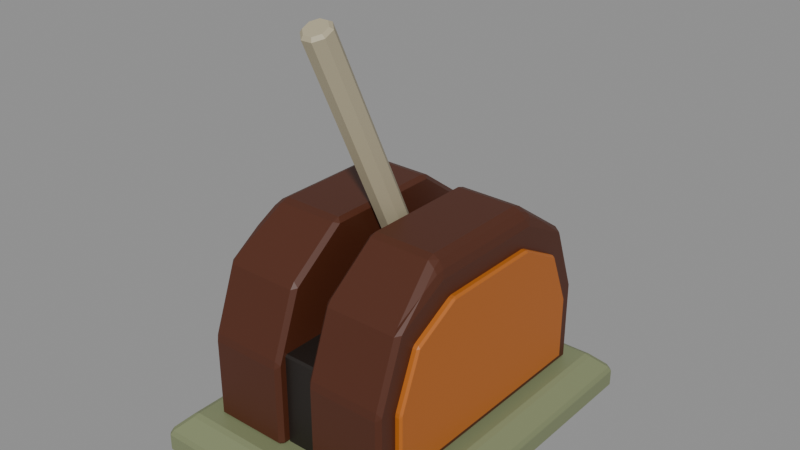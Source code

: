 # Source: Chunky.blend  (saved by Blender 5.2.45; exported with 4.5.12 LTS)
import bpy
from mathutils import Matrix  # noqa: F401  (used for matrix-valued properties, if any)

bpy.ops.wm.read_factory_settings(use_empty=True)
scene = bpy.context.scene
scene.name = 'Scene'

# ---- collections
col_oreleverchunky = bpy.data.collections.new('OreLeverChunky'); scene.collection.children.link(col_oreleverchunky)

# ---- materials (node trees are filled in below, after node groups)
mat_ch_base = bpy.data.materials.new('CH_Base')
mat_ch_base.diffuse_color = (0.2086, 0.2384, 0.1221, 1.0)
mat_ch_body = bpy.data.materials.new('CH_Body')
mat_ch_body.diffuse_color = (0.08022, 0.01938, 0.006995, 1.0)
mat_ch_panel = bpy.data.materials.new('CH_Panel')
mat_ch_panel.diffuse_color = (0.4564, 0.1274, 0.01298, 1.0)
mat_ch_slot = bpy.data.materials.new('CH_Slot')
mat_ch_slot.diffuse_color = (0.01444, 0.01033, 0.008023, 1.0)
mat_ch_arm = bpy.data.materials.new('CH_Arm')
mat_ch_arm.diffuse_color = (0.4452, 0.3916, 0.2623, 1.0)

# ---- material node trees
mat_ch_base.use_nodes = True; mat_ch_base.node_tree.nodes.clear()
_N = mat_ch_base.node_tree.nodes; _L = mat_ch_base.node_tree.links
n0 = _N.new('ShaderNodeBsdfPrincipled'); n0.name = 'Principled BSDF'; n0.location = (-200, 100)
n0.inputs[0].default_value = (0.2086, 0.2384, 0.1221, 1.0)
n0.inputs[10].default_value = 0.005
n1 = _N.new('ShaderNodeOutputMaterial'); n1.name = 'Material Output'; n1.location = (200, 100)
_L.new(n0.outputs[0], n1.inputs[0])
n1.is_active_output = True
mat_ch_body.use_nodes = True; mat_ch_body.node_tree.nodes.clear()
_N = mat_ch_body.node_tree.nodes; _L = mat_ch_body.node_tree.links
n0 = _N.new('ShaderNodeBsdfPrincipled'); n0.name = 'Principled BSDF'; n0.location = (-200, 100)
n0.inputs[0].default_value = (0.08022, 0.01938, 0.006995, 1.0)
n0.inputs[10].default_value = 0.005
n1 = _N.new('ShaderNodeOutputMaterial'); n1.name = 'Material Output'; n1.location = (200, 100)
_L.new(n0.outputs[0], n1.inputs[0])
n1.is_active_output = True
mat_ch_panel.use_nodes = True; mat_ch_panel.node_tree.nodes.clear()
_N = mat_ch_panel.node_tree.nodes; _L = mat_ch_panel.node_tree.links
n0 = _N.new('ShaderNodeBsdfPrincipled'); n0.name = 'Principled BSDF'; n0.location = (-200, 100)
n0.inputs[0].default_value = (0.4564, 0.1274, 0.01298, 1.0)
n0.inputs[10].default_value = 0.005
n1 = _N.new('ShaderNodeOutputMaterial'); n1.name = 'Material Output'; n1.location = (200, 100)
_L.new(n0.outputs[0], n1.inputs[0])
n1.is_active_output = True
mat_ch_slot.use_nodes = True; mat_ch_slot.node_tree.nodes.clear()
_N = mat_ch_slot.node_tree.nodes; _L = mat_ch_slot.node_tree.links
n0 = _N.new('ShaderNodeBsdfPrincipled'); n0.name = 'Principled BSDF'; n0.location = (-200, 100)
n0.inputs[0].default_value = (0.01444, 0.01033, 0.008023, 1.0)
n0.inputs[10].default_value = 0.005
n1 = _N.new('ShaderNodeOutputMaterial'); n1.name = 'Material Output'; n1.location = (200, 100)
_L.new(n0.outputs[0], n1.inputs[0])
n1.is_active_output = True
mat_ch_arm.use_nodes = True; mat_ch_arm.node_tree.nodes.clear()
_N = mat_ch_arm.node_tree.nodes; _L = mat_ch_arm.node_tree.links
n0 = _N.new('ShaderNodeBsdfPrincipled'); n0.name = 'Principled BSDF'; n0.location = (-200, 100)
n0.inputs[0].default_value = (0.4452, 0.3916, 0.2623, 1.0)
n0.inputs[10].default_value = 0.005
n1 = _N.new('ShaderNodeOutputMaterial'); n1.name = 'Material Output'; n1.location = (200, 100)
_L.new(n0.outputs[0], n1.inputs[0])
n1.is_active_output = True

# ---- meshes
me_base_002 = bpy.data.meshes.new('Base.002')
me_base_002.from_pydata([(1.27, 1.75, 0.03), (1.3, 1.72, 0.03), (1.27, 1.72, 0.0), (1.3, -1.72, 0.03), (1.27, -1.75, 0.03), (1.27, -1.72, 0.0), (-1.27, 1.75, 0.03), (-1.27, 1.72, 0.0), (-1.3, 1.72, 0.03), (-1.3, -1.72, 0.03), (-1.27, -1.72, 0.0), (-1.27, -1.75, 0.03), (1.27, 1.75, 0.19), (1.242, 1.729, 0.2412), (1.279, 1.692, 0.2412), (1.3, 1.72, 0.19), (1.3, -1.72, 0.19), (1.279, -1.692, 0.2412), (1.242, -1.729, 0.2412), (1.27, -1.75, 0.19), (-1.279, 1.692, 0.2412), (-1.242, 1.729, 0.2412), (-1.27, 1.75, 0.19), (-1.3, 1.72, 0.19), (-1.242, -1.729, 0.2412), (-1.279, -1.692, 0.2412), (-1.3, -1.72, 0.19), (-1.27, -1.75, 0.19), (1.104, 1.591, 0.3788), (1.09, 1.54, 0.4), (1.141, 1.554, 0.3788), (1.141, -1.554, 0.3788), (1.09, -1.54, 0.4), (1.104, -1.591, 0.3788), (-1.09, 1.54, 0.4), (-1.104, 1.591, 0.3788), (-1.141, 1.554, 0.3788), (-1.09, -1.54, 0.4), (-1.141, -1.554, 0.3788), (-1.104, -1.591, 0.3788)], [], [(16, 17, 18, 19), (6, 7, 8), (28, 29, 30), (9, 10, 11), (31, 32, 33), (20, 21, 22, 23), (12, 13, 14, 15), (34, 35, 36), (0, 1, 2), (3, 4, 5), (24, 25, 26, 27), (37, 38, 39), (3, 16, 19, 4), (18, 24, 27, 19), (26, 9, 11, 27), (10, 5, 4, 11), (25, 20, 23, 26), (22, 6, 8, 23), (7, 10, 9, 8), (6, 0, 2, 7), (1, 3, 5, 2), (0, 12, 15, 1), (14, 17, 16, 15), (17, 31, 33, 18), (32, 37, 39, 33), (38, 25, 24, 39), (37, 34, 36, 38), (35, 21, 20, 36), (21, 13, 12, 22), (13, 28, 30, 14), (29, 32, 31, 30), (28, 35, 34, 29), (0, 6, 22, 12), (5, 10, 7, 2), (16, 3, 1, 15), (27, 11, 4, 19), (8, 9, 26, 23), (13, 21, 35, 28), (31, 17, 14, 30), (39, 24, 18, 33), (20, 25, 38, 36), (34, 37, 32, 29)])
_uv = me_base_002.uv_layers.new(name='Float2')
_uv.uv.foreach_set('vector', [0.008571, 0.05429, 0.01656, 0.06892, 0.006061, 0.06892, 0.0, 0.05429, 1.0, 0.008571, 0.9914, 0.0, 0.9914, 0.008571, 0.687, 0.9546, 0.6829, 0.94, 0.6975, 0.9441, 0.008571, 0.008571, 0.008571, 0.0, 0.0, 0.008571, 0.6975, 0.05587, 0.6829, 0.06, 0.687, 0.04537, 0.9834, 0.06892, 0.9939, 0.06892, 1.0, 0.05429, 0.9914, 0.05429, 1.0, 0.05429, 0.9939, 0.06892, 0.9834, 0.06892, 0.9914, 0.05429, 0.06, 0.94, 0.05587, 0.9546, 0.04537, 0.9441, 1.0, 0.008571, 0.9914, 0.008571, 0.9914, 0.0, 0.008571, 0.008571, 0.0, 0.008571, 0.008571, 0.0, 0.006061, 0.06892, 0.01656, 0.06892, 0.008571, 0.05429, 0.0, 0.05429, 0.06, 0.06, 0.04537, 0.05587, 0.05587, 0.04537, 0.008571, 0.008571, 0.008571, 0.05429, 0.0, 0.05429, 0.0, 0.008571, 0.7263, 0.06892, 0.01656, 0.06892, 0.008571, 0.05429, 0.7343, 0.05429, 0.008571, 0.05429, 0.008571, 0.008571, 0.0, 0.008571, 0.0, 0.05429, 0.008571, 0.0, 0.7343, 0.0, 0.7343, 0.008571, 0.008571, 0.008571, 0.01656, 0.06892, 0.9834, 0.06892, 0.9914, 0.05429, 0.008571, 0.05429, 1.0, 0.05429, 1.0, 0.008571, 0.9914, 0.008571, 0.9914, 0.05429, 0.9914, 0.0, 0.008571, 0.0, 0.008571, 0.008571, 0.9914, 0.008571, 0.008571, 0.008571, 0.7343, 0.008571, 0.7343, 0.0, 0.008571, 0.0, 0.9914, 0.008571, 0.008571, 0.008571, 0.008571, 0.0, 0.9914, 0.0, 1.0, 0.008571, 1.0, 0.05429, 0.9914, 0.05429, 0.9914, 0.008571, 0.9834, 0.06892, 0.01656, 0.06892, 0.008571, 0.05429, 0.9914, 0.05429, 0.7368, 0.01656, 0.6975, 0.05587, 0.687, 0.04537, 0.7263, 0.006061, 0.6829, 0.06, 0.06, 0.06, 0.05587, 0.04537, 0.687, 0.04537, 0.04537, 0.05587, 0.006061, 0.01656, 0.01656, 0.006061, 0.05587, 0.04537, 0.06, 0.06, 0.06, 0.94, 0.04537, 0.9441, 0.04537, 0.05587, 0.05587, 0.9546, 0.01656, 0.9939, 0.006061, 0.9834, 0.04537, 0.9441, 0.01656, 0.06892, 0.7263, 0.06892, 0.7343, 0.05429, 0.008571, 0.05429, 0.7263, 0.9939, 0.687, 0.9546, 0.6975, 0.9441, 0.7368, 0.9834, 0.6829, 0.94, 0.6829, 0.06, 0.6975, 0.05587, 0.6975, 0.9441, 0.687, 0.9546, 0.05587, 0.9546, 0.06, 0.94, 0.6829, 0.94, 0.7343, 0.008571, 0.008571, 0.008571, 0.008571, 0.05429, 0.7343, 0.05429, 0.7343, 0.008571, 0.008571, 0.008571, 0.008571, 0.9914, 0.7343, 0.9914, 0.008571, 0.05429, 0.008571, 0.008571, 0.9914, 0.008571, 0.9914, 0.05429, 0.008571, 0.05429, 0.008571, 0.008571, 0.7343, 0.008571, 0.7343, 0.05429, 0.9914, 0.008571, 0.008571, 0.008571, 0.008571, 0.05429, 0.9914, 0.05429, 0.7263, 0.06892, 0.01656, 0.06892, 0.05587, 0.1082, 0.687, 0.1082, 0.05587, 0.1082, 0.01656, 0.06892, 0.9834, 0.06892, 0.9441, 0.1082, 0.05587, 0.1082, 0.01656, 0.06892, 0.7263, 0.06892, 0.687, 0.1082, 0.9834, 0.06892, 0.01656, 0.06892, 0.05587, 0.1082, 0.9441, 0.1082, 0.06, 0.94, 0.06, 0.06, 0.6829, 0.06, 0.6829, 0.94])
me_base_002.materials.append(mat_ch_base)
me_base_002.update()
me_body_002 = bpy.data.meshes.new('Body.002')
me_body_002.from_pydata([(0.17, 0.62, 2.17), (0.17, -0.62, 2.17), (0.21, 1.4, 0.42), (0.21, 1.36, 0.38), (0.17, 1.36, 0.42), (0.21, 1.386, 1.257), (0.21, 1.4, 1.18), (0.17, 1.36, 1.213), (0.21, 1.164, 1.853), (0.17, 1.117, 1.865), (0.21, 1.118, 1.914), (0.17, 0.5867, 2.26), (0.21, 0.56, 2.3), (0.21, 0.6321, 2.276), (0.91, 1.36, 0.38), (0.91, 1.4, 0.42), (0.95, 1.36, 0.42), (0.91, 1.4, 1.18), (0.91, 1.386, 1.257), (0.95, 1.36, 1.213), (0.95, 1.118, 1.862), (0.91, 1.164, 1.853), (0.9037, 1.118, 1.914), (0.9225, 0.8301, 2.092), (0.95, 0.6101, 2.13), (0.9225, 0.6547, 2.185), (0.9256, 0.5748, 2.202), (0.8744, 0.5646, 2.268), (0.8894, 0.6481, 2.228), (0.8154, 0.6321, 2.276), (0.81, 0.56, 2.3), (0.21, -1.36, 0.38), (0.21, -1.4, 0.42), (0.17, -1.36, 0.42), (0.21, -1.4, 1.18), (0.21, -1.386, 1.257), (0.17, -1.36, 1.213), (0.21, -1.164, 1.853), (0.21, -1.118, 1.914), (0.17, -1.117, 1.865), (0.17, -0.5867, 2.26), (0.21, -0.6321, 2.276), (0.21, -0.56, 2.3), (0.91, -1.4, 0.42), (0.91, -1.36, 0.38), (0.95, -1.36, 0.42), (0.91, -1.386, 1.257), (0.91, -1.4, 1.18), (0.95, -1.36, 1.213), (0.91, -1.164, 1.853), (0.95, -1.118, 1.862), (0.9225, -0.8301, 2.092), (0.9037, -1.118, 1.914), (0.9225, -0.6547, 2.185), (0.95, -0.6101, 2.13), (0.9256, -0.5748, 2.202), (0.8154, -0.6321, 2.276), (0.8894, -0.6481, 2.228), (0.8744, -0.5646, 2.268), (0.81, -0.56, 2.3), (-0.17, 0.62, 2.17), (-0.17, -0.62, 2.17), (-0.21, 1.36, 0.38), (-0.21, 1.4, 0.42), (-0.17, 1.36, 0.42), (-0.21, 1.4, 1.18), (-0.21, 1.386, 1.257), (-0.17, 1.36, 1.213), (-0.21, 1.164, 1.853), (-0.21, 1.118, 1.914), (-0.17, 1.117, 1.865), (-0.21, 0.56, 2.3), (-0.17, 0.5867, 2.26), (-0.21, 0.6321, 2.276), (-0.91, 1.36, 0.38), (-0.95, 1.36, 0.42), (-0.91, 1.4, 0.42), (-0.91, 1.4, 1.18), (-0.95, 1.36, 1.213), (-0.91, 1.386, 1.257), (-0.91, 1.164, 1.853), (-0.95, 1.118, 1.862), (-0.9225, 0.8301, 2.092), (-0.9037, 1.118, 1.914), (-0.95, 0.6101, 2.13), (-0.9256, 0.5748, 2.202), (-0.9225, 0.6547, 2.185), (-0.8894, 0.6481, 2.228), (-0.8744, 0.5646, 2.268), (-0.81, 0.56, 2.3), (-0.8154, 0.6321, 2.276), (-0.21, -1.4, 0.42), (-0.21, -1.36, 0.38), (-0.17, -1.36, 0.42), (-0.21, -1.386, 1.257), (-0.21, -1.4, 1.18), (-0.17, -1.36, 1.213), (-0.21, -1.118, 1.914), (-0.21, -1.164, 1.853), (-0.17, -1.117, 1.865), (-0.21, -0.6321, 2.276), (-0.17, -0.5867, 2.26), (-0.21, -0.56, 2.3), (-0.91, -1.36, 0.38), (-0.91, -1.4, 0.42), (-0.95, -1.36, 0.42), (-0.91, -1.4, 1.18), (-0.91, -1.386, 1.257), (-0.95, -1.36, 1.213), (-0.9225, -0.8301, 2.092), (-0.95, -1.118, 1.862), (-0.91, -1.164, 1.853), (-0.9037, -1.118, 1.914), (-0.95, -0.6101, 2.13), (-0.9225, -0.6547, 2.185), (-0.9256, -0.5748, 2.202), (-0.8744, -0.5646, 2.268), (-0.8894, -0.6481, 2.228), (-0.8154, -0.6321, 2.276), (-0.81, -0.56, 2.3)], [], [(49, 50, 51, 52), (8, 9, 10), (14, 15, 16), (31, 32, 33), (37, 38, 39), (53, 54, 55), (11, 12, 13), (17, 18, 19), (56, 57, 58, 59), (43, 44, 45), (27, 28, 29, 30), (20, 21, 22, 23), (11, 40, 42, 12), (41, 56, 59, 42), (24, 25, 26), (40, 41, 42), (34, 35, 36), (46, 47, 48), (2, 3, 4), (5, 6, 7), (58, 27, 30, 59), (29, 13, 12, 30), (57, 53, 55, 58), (54, 24, 26, 55), (25, 28, 27, 26), (24, 20, 23, 25), (22, 29, 28, 23), (21, 8, 10, 22), (9, 11, 13, 10), (8, 5, 7, 9), (6, 2, 4, 7), (3, 31, 33, 4), (32, 34, 36, 33), (35, 37, 39, 36), (38, 41, 40, 39), (37, 49, 52, 38), (51, 57, 56, 52), (50, 54, 53, 51), (49, 46, 48, 50), (47, 43, 45, 48), (44, 14, 16, 45), (15, 17, 19, 16), (18, 21, 20, 19), (17, 6, 5, 18), (34, 47, 46, 35), (14, 3, 2, 15), (31, 44, 43, 32), (11, 9, 7), (3, 14, 44, 31), (6, 17, 15, 2), (8, 21, 18, 5), (13, 29, 22, 10), (59, 30, 12, 42), (48, 45, 16), (25, 23, 28), (26, 27, 58, 55), (43, 47, 34, 32), (46, 49, 37, 35), (52, 56, 41, 38), (51, 53, 57), (77, 78, 79), (80, 81, 82, 83), (113, 114, 115), (84, 85, 86), (106, 107, 108), (91, 92, 93), (68, 80, 83, 69), (62, 63, 64), (65, 66, 67), (71, 72, 73), (94, 95, 96), (109, 110, 111, 112), (116, 117, 118, 119), (74, 75, 76), (100, 101, 102), (97, 98, 99), (103, 104, 105), (82, 87, 90, 83), (68, 69, 70), (87, 88, 89, 90), (89, 71, 73, 90), (72, 70, 69, 73), (88, 116, 119, 89), (118, 100, 102, 119), (101, 72, 71, 102), (100, 97, 99, 101), (98, 94, 96, 99), (95, 91, 93, 96), (92, 62, 64, 93), (63, 65, 67, 64), (66, 68, 70, 67), (65, 77, 79, 66), (78, 81, 80, 79), (81, 84, 86, 82), (85, 88, 87, 86), (84, 113, 115, 85), (114, 117, 116, 115), (117, 109, 112, 118), (111, 98, 97, 112), (62, 74, 76, 63), (75, 78, 77, 76), (74, 103, 105, 75), (104, 106, 108, 105), (107, 111, 110, 108), (109, 114, 113, 110), (106, 95, 94, 107), (91, 104, 103, 92), (74, 62, 92, 103), (67, 72, 96), (77, 65, 63, 76), (80, 68, 66, 79), (90, 73, 69, 83), (102, 71, 89, 119), (108, 113, 78), (82, 86, 87), (116, 88, 85, 115), (91, 95, 106, 104), (94, 98, 111, 107), (97, 100, 118, 112), (114, 109, 117), (7, 4, 33), (33, 36, 7), (36, 39, 40), (7, 36, 11), (40, 11, 36), (16, 19, 48), (19, 20, 24), (24, 54, 19), (19, 54, 48), (54, 50, 48), (67, 70, 72), (72, 101, 96), (101, 99, 96), (96, 93, 67), (93, 64, 67), (108, 110, 113), (113, 84, 78), (84, 81, 78), (78, 75, 108), (75, 105, 108)])
_uv = me_body_002.uv_layers.new(name='Float2')
_uv.uv.foreach_set('vector', [0.08429, 0.5259, 0.1008, 0.5292, 0.2035, 0.6114, 0.1007, 0.5478, 0.4143, 0.5259, 0.4, 0.5303, 0.4143, 0.5478, 0.6643, 0.0, 0.6643, 0.01429, 0.6786, 0.01429, 0.4143, 0.0, 0.4143, 0.01429, 0.4, 0.01429, 0.4143, 0.5259, 0.4143, 0.5478, 0.4, 0.5303, 0.2662, 0.6445, 0.2821, 0.625, 0.2947, 0.6506, 0.4, 0.7095, 0.4143, 0.7, 0.4143, 0.7257, 0.6643, 0.2857, 0.6643, 0.3134, 0.6786, 0.2974, 0.6305, 0.2743, 0.6569, 0.2686, 0.6516, 0.2984, 0.6286, 0.3, 0.6643, 0.01429, 0.6643, 0.0, 0.6786, 0.01429, 0.6516, 0.7016, 0.6569, 0.7314, 0.6305, 0.7257, 0.6286, 0.7, 0.8992, 0.5292, 0.9157, 0.5259, 0.8993, 0.5478, 0.7965, 0.6114, 0.4, 0.7095, 0.4, 0.2905, 0.4143, 0.3, 0.4143, 0.7, 0.4143, 0.2743, 0.6305, 0.2743, 0.6286, 0.3, 0.4143, 0.3, 0.7179, 0.625, 0.7338, 0.6445, 0.7053, 0.6506, 0.4, 0.2905, 0.4143, 0.2743, 0.4143, 0.3, 0.4143, 0.2857, 0.4143, 0.3134, 0.4, 0.2974, 0.6643, 0.3134, 0.6643, 0.2857, 0.6786, 0.2974, 0.4143, 0.01429, 0.4143, 0.0, 0.4, 0.01429, 0.4143, 0.3134, 0.4143, 0.2857, 0.4, 0.2974, 0.6516, 0.2984, 0.6516, 0.7016, 0.6286, 0.7, 0.6286, 0.3, 0.6305, 0.7257, 0.4143, 0.7257, 0.4143, 0.7, 0.6286, 0.7, 0.2686, 0.6598, 0.2662, 0.6445, 0.2947, 0.6506, 0.2984, 0.6744, 0.2821, 0.625, 0.7179, 0.625, 0.7053, 0.6506, 0.2947, 0.6506, 0.7338, 0.6445, 0.7314, 0.6598, 0.7016, 0.6744, 0.7053, 0.6506, 0.7179, 0.625, 0.8992, 0.5292, 0.7965, 0.6114, 0.7338, 0.6445, 0.6621, 0.8993, 0.6305, 0.7257, 0.6569, 0.7314, 0.6687, 0.7965, 0.6643, 0.5259, 0.4143, 0.5259, 0.4143, 0.5478, 0.6621, 0.5478, 0.8988, 0.5303, 0.7095, 0.6714, 0.7257, 0.6772, 0.8993, 0.5478, 0.9157, 0.5259, 0.995, 0.3134, 0.9857, 0.2974, 0.8988, 0.5303, 0.4143, 0.2857, 0.4143, 0.01429, 0.4, 0.01429, 0.4, 0.2974, 0.4143, 0.9857, 0.4143, 0.01429, 0.4, 0.01429, 0.4, 0.9857, 0.4143, 0.01429, 0.4143, 0.2857, 0.4, 0.2974, 0.4, 0.01429, 0.004994, 0.3134, 0.08429, 0.5259, 0.1012, 0.5303, 0.01429, 0.2974, 0.1007, 0.5478, 0.2743, 0.6772, 0.2905, 0.6714, 0.1012, 0.5303, 0.4143, 0.5259, 0.6643, 0.5259, 0.6621, 0.5478, 0.4143, 0.5478, 0.6687, 0.2035, 0.6569, 0.2686, 0.6305, 0.2743, 0.6621, 0.1007, 0.1008, 0.5292, 0.2821, 0.625, 0.2662, 0.6445, 0.2035, 0.6114, 0.08429, 0.5259, 0.004994, 0.3134, 0.01429, 0.2974, 0.1008, 0.5292, 0.6643, 0.2857, 0.6643, 0.01429, 0.6786, 0.01429, 0.6786, 0.2974, 0.6643, 0.01429, 0.6643, 0.9857, 0.6786, 0.9857, 0.6786, 0.01429, 0.6643, 0.01429, 0.6643, 0.2857, 0.6786, 0.2974, 0.6786, 0.01429, 0.995, 0.3134, 0.9157, 0.5259, 0.8992, 0.5292, 0.9857, 0.2974, 0.6643, 0.2857, 0.4143, 0.2857, 0.4143, 0.3134, 0.6643, 0.3134, 0.4143, 0.2857, 0.6643, 0.2857, 0.6643, 0.3134, 0.4143, 0.3134, 0.6643, 0.0, 0.4143, 0.0, 0.4143, 0.01429, 0.6643, 0.01429, 0.4143, 0.0, 0.6643, 0.0, 0.6643, 0.01429, 0.4143, 0.01429, 0.7095, 0.6714, 0.8988, 0.5303, 0.9857, 0.2974, 0.4143, 0.9857, 0.6643, 0.9857, 0.6643, 0.01429, 0.4143, 0.01429, 0.4143, 0.2857, 0.6643, 0.2857, 0.6643, 0.01429, 0.4143, 0.01429, 0.4143, 0.5259, 0.6643, 0.5259, 0.6643, 0.3134, 0.4143, 0.3134, 0.4143, 0.7257, 0.6305, 0.7257, 0.6621, 0.8993, 0.4143, 0.8993, 0.6286, 0.3, 0.6286, 0.7, 0.4143, 0.7, 0.4143, 0.3, 0.01429, 0.2974, 0.01429, 0.01429, 0.9857, 0.01429, 0.7338, 0.6445, 0.7965, 0.6114, 0.7314, 0.6598, 0.7053, 0.6506, 0.7016, 0.6744, 0.2984, 0.6744, 0.2947, 0.6506, 0.6643, 0.01429, 0.6643, 0.2857, 0.4143, 0.2857, 0.4143, 0.01429, 0.6643, 0.3134, 0.6643, 0.5259, 0.4143, 0.5259, 0.4143, 0.3134, 0.6621, 0.1007, 0.6305, 0.2743, 0.4143, 0.2743, 0.4143, 0.1007, 0.2035, 0.6114, 0.2662, 0.6445, 0.2686, 0.6598, 0.01429, 0.2857, 0.0, 0.2974, 0.01429, 0.3134, 0.9157, 0.5259, 0.8992, 0.5292, 0.7965, 0.6114, 0.8993, 0.5478, 0.2821, 0.625, 0.2662, 0.6445, 0.2947, 0.6506, 0.7179, 0.625, 0.7053, 0.6506, 0.7338, 0.6445, 0.01429, 0.2857, 0.01429, 0.3134, 0.0, 0.2974, 0.2643, 0.01429, 0.2643, 0.0, 0.2786, 0.01429, 0.2643, 0.5259, 0.01429, 0.5259, 0.01652, 0.5478, 0.2643, 0.5478, 0.2643, 0.0, 0.2643, 0.01429, 0.2786, 0.01429, 0.2643, 0.2857, 0.2643, 0.3134, 0.2786, 0.2974, 0.2643, 0.7, 0.2786, 0.7095, 0.2643, 0.7257, 0.2643, 0.3134, 0.2643, 0.2857, 0.2786, 0.2974, 0.2035, 0.6114, 0.1008, 0.5292, 0.08429, 0.5259, 0.1007, 0.5478, 0.027, 0.2984, 0.02165, 0.2686, 0.04807, 0.2743, 0.05, 0.3, 0.01429, 0.0, 0.0, 0.01429, 0.01429, 0.01429, 0.2643, 0.2743, 0.2786, 0.2905, 0.2643, 0.3, 0.2643, 0.5478, 0.2643, 0.5259, 0.2786, 0.5303, 0.01429, 0.0, 0.01429, 0.01429, 0.0, 0.01429, 0.009823, 0.7965, 0.02165, 0.7314, 0.04807, 0.7257, 0.01652, 0.8993, 0.2643, 0.5259, 0.2643, 0.5478, 0.2786, 0.5303, 0.02165, 0.7314, 0.027, 0.7016, 0.05, 0.7, 0.04807, 0.7257, 0.05, 0.7, 0.2643, 0.7, 0.2643, 0.7257, 0.04807, 0.7257, 0.7095, 0.6714, 0.8988, 0.5303, 0.8993, 0.5478, 0.7257, 0.6772, 0.027, 0.7016, 0.027, 0.2984, 0.05, 0.3, 0.05, 0.7, 0.04807, 0.2743, 0.2643, 0.2743, 0.2643, 0.3, 0.05, 0.3, 0.2786, 0.2905, 0.2786, 0.7095, 0.2643, 0.7, 0.2643, 0.3, 0.2743, 0.6772, 0.1007, 0.5478, 0.1012, 0.5303, 0.2905, 0.6714, 0.08429, 0.5259, 0.004994, 0.3134, 0.01429, 0.2974, 0.1012, 0.5303, 0.2643, 0.2857, 0.2643, 0.01429, 0.2786, 0.01429, 0.2786, 0.2974, 0.2643, 0.01429, 0.2643, 0.9857, 0.2786, 0.9857, 0.2786, 0.01429, 0.2643, 0.01429, 0.2643, 0.2857, 0.2786, 0.2974, 0.2786, 0.01429, 0.995, 0.3134, 0.9157, 0.5259, 0.8988, 0.5303, 0.9857, 0.2974, 0.2643, 0.2857, 0.01429, 0.2857, 0.01429, 0.3134, 0.2643, 0.3134, 0.9857, 0.2974, 0.8992, 0.5292, 0.9157, 0.5259, 0.995, 0.3134, 0.8992, 0.5292, 0.7179, 0.625, 0.7338, 0.6445, 0.7965, 0.6114, 0.7053, 0.6506, 0.7016, 0.6744, 0.7314, 0.6598, 0.7338, 0.6445, 0.7179, 0.625, 0.2821, 0.625, 0.2947, 0.6506, 0.7053, 0.6506, 0.2662, 0.6445, 0.2686, 0.6598, 0.2984, 0.6744, 0.2947, 0.6506, 0.02165, 0.2686, 0.009823, 0.2035, 0.01652, 0.1007, 0.04807, 0.2743, 0.01429, 0.5259, 0.2643, 0.5259, 0.2643, 0.5478, 0.01652, 0.5478, 0.2643, 0.0, 0.01429, 0.0, 0.01429, 0.01429, 0.2643, 0.01429, 0.0, 0.01429, 0.0, 0.2974, 0.01429, 0.2857, 0.01429, 0.01429, 0.01429, 0.9857, 0.01429, 0.01429, 0.0, 0.01429, 0.0, 0.9857, 0.01429, 0.01429, 0.01429, 0.2857, 0.0, 0.2974, 0.0, 0.01429, 0.004994, 0.3134, 0.08429, 0.5259, 0.1008, 0.5292, 0.01429, 0.2974, 0.2035, 0.6114, 0.2662, 0.6445, 0.2821, 0.625, 0.1008, 0.5292, 0.01429, 0.2857, 0.2643, 0.2857, 0.2643, 0.3134, 0.01429, 0.3134, 0.2643, 0.01429, 0.01429, 0.01429, 0.01429, 0.0, 0.2643, 0.0, 0.01429, 0.9857, 0.2643, 0.9857, 0.2643, 0.01429, 0.01429, 0.01429, 0.9857, 0.2974, 0.7095, 0.6714, 0.01429, 0.2974, 0.01429, 0.2857, 0.2643, 0.2857, 0.2643, 0.01429, 0.01429, 0.01429, 0.01429, 0.5259, 0.2643, 0.5259, 0.2643, 0.3134, 0.01429, 0.3134, 0.04807, 0.7257, 0.2643, 0.7257, 0.2643, 0.8993, 0.01652, 0.8993, 0.2643, 0.3, 0.2643, 0.7, 0.05, 0.7, 0.05, 0.3, 0.01429, 0.2974, 0.2821, 0.625, 0.9857, 0.2974, 0.7965, 0.6114, 0.7338, 0.6445, 0.7314, 0.6598, 0.2984, 0.6744, 0.7016, 0.6744, 0.7053, 0.6506, 0.2947, 0.6506, 0.2643, 0.01429, 0.2643, 0.2857, 0.01429, 0.2857, 0.01429, 0.01429, 0.2643, 0.3134, 0.2643, 0.5259, 0.01429, 0.5259, 0.01429, 0.3134, 0.2643, 0.1007, 0.2643, 0.2743, 0.04807, 0.2743, 0.01652, 0.1007, 0.2662, 0.6445, 0.2035, 0.6114, 0.2686, 0.6598, 0.9857, 0.2974, 0.9857, 0.01429, 0.01429, 0.01429, 0.01429, 0.01429, 0.01429, 0.2974, 0.9857, 0.2974, 0.01429, 0.2974, 0.1012, 0.5303, 0.2905, 0.6714, 0.9857, 0.2974, 0.01429, 0.2974, 0.7095, 0.6714, 0.2905, 0.6714, 0.7095, 0.6714, 0.01429, 0.2974, 0.9857, 0.01429, 0.9857, 0.2974, 0.01429, 0.2974, 0.9857, 0.2974, 0.8992, 0.5292, 0.7179, 0.625, 0.7179, 0.625, 0.2821, 0.625, 0.9857, 0.2974, 0.9857, 0.2974, 0.2821, 0.625, 0.01429, 0.2974, 0.2821, 0.625, 0.1008, 0.5292, 0.01429, 0.2974, 0.9857, 0.2974, 0.8988, 0.5303, 0.7095, 0.6714, 0.7095, 0.6714, 0.2905, 0.6714, 0.01429, 0.2974, 0.2905, 0.6714, 0.1012, 0.5303, 0.01429, 0.2974, 0.01429, 0.2974, 0.01429, 0.01429, 0.9857, 0.2974, 0.01429, 0.01429, 0.9857, 0.01429, 0.9857, 0.2974, 0.01429, 0.2974, 0.1008, 0.5292, 0.2821, 0.625, 0.2821, 0.625, 0.7179, 0.625, 0.9857, 0.2974, 0.7179, 0.625, 0.8992, 0.5292, 0.9857, 0.2974, 0.9857, 0.2974, 0.9857, 0.01429, 0.01429, 0.2974, 0.9857, 0.01429, 0.01429, 0.01429, 0.01429, 0.2974])
me_body_002.materials.append(mat_ch_body)
me_body_002.update()
me_panel_002 = bpy.data.meshes.new('Panel.002')
me_panel_002.from_pydata([(0.95, 1.2, 0.53), (0.95, 1.18, 0.51), (0.93, 1.18, 0.53), (0.95, 1.2, 1.14), (0.93, 1.18, 1.156), (0.95, 1.192, 1.179), (0.95, 0.9875, 1.681), (0.93, 0.9642, 1.686), (0.95, 0.9624, 1.71), (0.93, 0.5149, 1.93), (0.95, 0.5, 1.95), (0.95, 0.5376, 1.94), (0.99, 1.18, 0.51), (0.99, 1.2, 0.53), (1.01, 1.18, 0.53), (0.99, 1.2, 1.14), (0.99, 1.192, 1.179), (1.01, 1.18, 1.156), (0.99, 0.9875, 1.681), (0.99, 0.9624, 1.71), (1.01, 0.9642, 1.686), (0.99, 0.5, 1.95), (1.01, 0.5149, 1.93), (0.99, 0.5376, 1.94), (0.95, -1.18, 0.51), (0.95, -1.2, 0.53), (0.93, -1.18, 0.53), (0.95, -1.2, 1.14), (0.95, -1.192, 1.179), (0.93, -1.18, 1.156), (0.95, -0.9875, 1.681), (0.95, -0.9624, 1.71), (0.93, -0.9642, 1.686), (0.93, -0.5149, 1.93), (0.95, -0.5376, 1.94), (0.95, -0.5, 1.95), (0.99, -1.2, 0.53), (0.99, -1.18, 0.51), (1.01, -1.18, 0.53), (0.99, -1.192, 1.179), (0.99, -1.2, 1.14), (1.01, -1.18, 1.156), (0.99, -0.9624, 1.71), (0.99, -0.9875, 1.681), (1.01, -0.9642, 1.686), (0.99, -0.5376, 1.94), (1.01, -0.5149, 1.93), (0.99, -0.5, 1.95), (-0.95, 1.18, 0.51), (-0.95, 1.2, 0.53), (-0.93, 1.18, 0.53), (-0.95, 1.2, 1.14), (-0.95, 1.192, 1.179), (-0.93, 1.18, 1.156), (-0.95, 0.9875, 1.681), (-0.95, 0.9624, 1.71), (-0.93, 0.9642, 1.686), (-0.95, 0.5, 1.95), (-0.93, 0.5149, 1.93), (-0.95, 0.5376, 1.94), (-0.99, 1.2, 0.53), (-0.99, 1.18, 0.51), (-1.01, 1.18, 0.53), (-0.99, 1.2, 1.14), (-1.01, 1.18, 1.156), (-0.99, 1.192, 1.179), (-0.99, 0.9875, 1.681), (-1.01, 0.9642, 1.686), (-0.99, 0.9624, 1.71), (-1.01, 0.5149, 1.93), (-0.99, 0.5, 1.95), (-0.99, 0.5376, 1.94), (-0.95, -1.2, 0.53), (-0.95, -1.18, 0.51), (-0.93, -1.18, 0.53), (-0.95, -1.192, 1.179), (-0.95, -1.2, 1.14), (-0.93, -1.18, 1.156), (-0.95, -0.9624, 1.71), (-0.95, -0.9875, 1.681), (-0.93, -0.9642, 1.686), (-0.95, -0.5376, 1.94), (-0.93, -0.5149, 1.93), (-0.95, -0.5, 1.95), (-0.99, -1.18, 0.51), (-0.99, -1.2, 0.53), (-1.01, -1.18, 0.53), (-0.99, -1.2, 1.14), (-0.99, -1.192, 1.179), (-1.01, -1.18, 1.156), (-0.99, -0.9875, 1.681), (-0.99, -0.9624, 1.71), (-1.01, -0.9642, 1.686), (-1.01, -0.5149, 1.93), (-0.99, -0.5376, 1.94), (-0.99, -0.5, 1.95)], [], [(36, 37, 38), (42, 43, 44), (9, 10, 11), (15, 16, 17), (6, 7, 8), (45, 46, 47), (3, 4, 5), (18, 19, 20), (12, 13, 14), (24, 25, 26), (0, 1, 2), (39, 40, 41), (27, 28, 29), (18, 6, 8, 19), (21, 22, 23), (30, 31, 32), (33, 34, 35), (7, 9, 11, 8), (10, 21, 23, 11), (22, 20, 19, 23), (9, 33, 35, 10), (34, 45, 47, 35), (46, 22, 21, 47), (45, 42, 44, 46), (43, 39, 41, 44), (40, 36, 38, 41), (37, 12, 14, 38), (13, 15, 17, 14), (16, 18, 20, 17), (15, 3, 5, 16), (4, 7, 6, 5), (3, 0, 2, 4), (1, 24, 26, 2), (25, 27, 29, 26), (28, 30, 32, 29), (31, 34, 33, 32), (30, 43, 42, 31), (12, 1, 0, 13), (27, 40, 39, 28), (36, 25, 24, 37), (9, 7, 4), (1, 12, 37, 24), (3, 15, 13, 0), (6, 18, 16, 5), (11, 23, 19, 8), (47, 21, 10, 35), (38, 46, 41), (36, 40, 27, 25), (39, 43, 30, 28), (42, 45, 34, 31), (84, 85, 86), (90, 91, 92), (57, 58, 59), (63, 64, 65), (54, 55, 56), (93, 94, 95), (51, 52, 53), (66, 67, 68), (60, 61, 62), (72, 73, 74), (48, 49, 50), (87, 88, 89), (75, 76, 77), (54, 66, 68, 55), (69, 70, 71), (78, 79, 80), (81, 82, 83), (67, 69, 71, 68), (70, 57, 59, 71), (58, 56, 55, 59), (69, 93, 95, 70), (94, 81, 83, 95), (82, 58, 57, 83), (81, 78, 80, 82), (79, 75, 77, 80), (76, 72, 74, 77), (73, 48, 50, 74), (49, 51, 53, 50), (52, 54, 56, 53), (51, 63, 65, 52), (64, 67, 66, 65), (63, 60, 62, 64), (61, 84, 86, 62), (85, 87, 89, 86), (88, 90, 92, 89), (91, 94, 93, 92), (90, 79, 78, 91), (48, 61, 60, 49), (87, 76, 75, 88), (72, 85, 84, 73), (74, 82, 77), (63, 51, 49, 60), (61, 48, 73, 84), (66, 54, 52, 65), (71, 59, 55, 68), (83, 57, 70, 95), (69, 67, 64), (72, 76, 87, 85), (75, 79, 90, 88), (78, 81, 94, 91), (4, 2, 9), (2, 26, 9), (26, 29, 33), (29, 32, 33), (33, 9, 26), (38, 14, 22), (14, 17, 22), (17, 20, 22), (22, 46, 38), (46, 44, 41), (74, 50, 58), (50, 53, 58), (53, 56, 58), (58, 82, 74), (82, 80, 77), (64, 62, 69), (62, 86, 69), (86, 89, 93), (89, 92, 93), (93, 69, 86)])
_uv = me_panel_002.uv_layers.new(name='Float2')
_uv.uv.foreach_set('vector', [0.0, 0.008333, 0.008333, 0.0, 0.008333, 0.008333, 0.8333, 0.4998, 0.8333, 0.4881, 0.8417, 0.4899, 0.8083, 0.7145, 0.8167, 0.7083, 0.8167, 0.724, 0.8333, 0.2625, 0.8333, 0.2786, 0.8417, 0.2692, 0.8167, 0.4881, 0.8083, 0.4899, 0.8167, 0.4998, 0.8333, 0.276, 0.8417, 0.2855, 0.8333, 0.2917, 0.8167, 0.2625, 0.8083, 0.2692, 0.8167, 0.2786, 0.8333, 0.4881, 0.8333, 0.4998, 0.8417, 0.4899, 0.9917, 0.0, 1.0, 0.008333, 0.9917, 0.008333, 0.008333, 0.0, 0.0, 0.008333, 0.008333, 0.008333, 1.0, 0.008333, 0.9917, 0.0, 0.9917, 0.008333, 0.8333, 0.2786, 0.8333, 0.2625, 0.8417, 0.2692, 0.8167, 0.2625, 0.8167, 0.2786, 0.8083, 0.2692, 0.8333, 0.4881, 0.8167, 0.4881, 0.8167, 0.4998, 0.8333, 0.4998, 0.8333, 0.7083, 0.8417, 0.7145, 0.8333, 0.724, 0.8167, 0.4881, 0.8167, 0.4998, 0.8083, 0.4899, 0.8083, 0.2855, 0.8167, 0.276, 0.8167, 0.2917, 0.9017, 0.4899, 0.7145, 0.5917, 0.724, 0.596, 0.901, 0.4998, 0.8167, 0.7083, 0.8333, 0.7083, 0.8333, 0.724, 0.8167, 0.724, 0.7145, 0.5917, 0.9017, 0.4899, 0.901, 0.4998, 0.724, 0.596, 0.7145, 0.5917, 0.2855, 0.5917, 0.2917, 0.6, 0.7083, 0.6, 0.8167, 0.276, 0.8333, 0.276, 0.8333, 0.2917, 0.8167, 0.2917, 0.2855, 0.5917, 0.7145, 0.5917, 0.7083, 0.6, 0.2917, 0.6, 0.276, 0.596, 0.09899, 0.4998, 0.09826, 0.4899, 0.2855, 0.5917, 0.08852, 0.4881, 0.003144, 0.2786, 0.008333, 0.2692, 0.09826, 0.4899, 0.0, 0.2625, 0.0, 0.008333, 0.008333, 0.008333, 0.008333, 0.2692, 0.008333, 0.0, 0.9917, 0.0, 0.9917, 0.008333, 0.008333, 0.008333, 1.0, 0.008333, 1.0, 0.2625, 0.9917, 0.2692, 0.9917, 0.008333, 0.9969, 0.2786, 0.9115, 0.4881, 0.9017, 0.4899, 0.9917, 0.2692, 0.8333, 0.2625, 0.8167, 0.2625, 0.8167, 0.2786, 0.8333, 0.2786, 0.9917, 0.2692, 0.9017, 0.4899, 0.9115, 0.4881, 0.9969, 0.2786, 1.0, 0.2625, 1.0, 0.008333, 0.9917, 0.008333, 0.9917, 0.2692, 0.9917, 0.0, 0.008333, 0.0, 0.008333, 0.008333, 0.9917, 0.008333, 0.0, 0.008333, 0.0, 0.2625, 0.008333, 0.2692, 0.008333, 0.008333, 0.003144, 0.2786, 0.08852, 0.4881, 0.09826, 0.4899, 0.008333, 0.2692, 0.09899, 0.4998, 0.276, 0.596, 0.2855, 0.5917, 0.09826, 0.4899, 0.8167, 0.4881, 0.8333, 0.4881, 0.8333, 0.4998, 0.8167, 0.4998, 0.8333, 0.0, 0.8167, 0.0, 0.8167, 0.008333, 0.8333, 0.008333, 0.8167, 0.2625, 0.8333, 0.2625, 0.8333, 0.2786, 0.8167, 0.2786, 0.8333, 0.008333, 0.8167, 0.008333, 0.8167, 0.0, 0.8333, 0.0, 0.7145, 0.5917, 0.9017, 0.4899, 0.9917, 0.2692, 0.8167, 0.9917, 0.8333, 0.9917, 0.8333, 0.008333, 0.8167, 0.008333, 0.8167, 0.2625, 0.8333, 0.2625, 0.8333, 0.008333, 0.8167, 0.008333, 0.8167, 0.4881, 0.8333, 0.4881, 0.8333, 0.2786, 0.8167, 0.2786, 0.8167, 0.724, 0.8333, 0.724, 0.8333, 0.901, 0.8167, 0.901, 0.8333, 0.2917, 0.8333, 0.7083, 0.8167, 0.7083, 0.8167, 0.2917, 0.008333, 0.008333, 0.2855, 0.5917, 0.008333, 0.2692, 0.8333, 0.008333, 0.8333, 0.2625, 0.8167, 0.2625, 0.8167, 0.008333, 0.8333, 0.2786, 0.8333, 0.4881, 0.8167, 0.4881, 0.8167, 0.2786, 0.8333, 0.09899, 0.8333, 0.276, 0.8167, 0.276, 0.8167, 0.09899, 0.008333, 0.0, 0.0, 0.008333, 0.008333, 0.008333, 0.008333, 0.4881, 0.008333, 0.4998, 0.0, 0.4899, 0.025, 0.7083, 0.03333, 0.7145, 0.025, 0.724, 0.008333, 0.2625, 0.0, 0.2692, 0.008333, 0.2786, 0.025, 0.4881, 0.025, 0.4998, 0.03333, 0.4899, 0.0, 0.2855, 0.008333, 0.276, 0.008333, 0.2917, 0.025, 0.2625, 0.025, 0.2786, 0.03333, 0.2692, 0.008333, 0.4881, 0.0, 0.4899, 0.008333, 0.4998, 1.0, 0.008333, 0.9917, 0.0, 0.9917, 0.008333, 0.0, 0.008333, 0.008333, 0.0, 0.008333, 0.008333, 0.9917, 0.0, 1.0, 0.008333, 0.9917, 0.008333, 0.008333, 0.2625, 0.008333, 0.2786, 0.0, 0.2692, 0.025, 0.2786, 0.025, 0.2625, 0.03333, 0.2692, 0.025, 0.4881, 0.008333, 0.4881, 0.008333, 0.4998, 0.025, 0.4998, 0.0, 0.7145, 0.008333, 0.7083, 0.008333, 0.724, 0.025, 0.4998, 0.025, 0.4881, 0.03333, 0.4899, 0.025, 0.276, 0.03333, 0.2855, 0.025, 0.2917, 0.9017, 0.4899, 0.7145, 0.5917, 0.724, 0.596, 0.901, 0.4998, 0.008333, 0.7083, 0.025, 0.7083, 0.025, 0.724, 0.008333, 0.724, 0.7145, 0.5917, 0.9017, 0.4899, 0.901, 0.4998, 0.724, 0.596, 0.7145, 0.5917, 0.2855, 0.5917, 0.2917, 0.6, 0.7083, 0.6, 0.008333, 0.276, 0.025, 0.276, 0.025, 0.2917, 0.008333, 0.2917, 0.2855, 0.5917, 0.7145, 0.5917, 0.7083, 0.6, 0.2917, 0.6, 0.276, 0.596, 0.09899, 0.4998, 0.09826, 0.4899, 0.2855, 0.5917, 0.08852, 0.4881, 0.003144, 0.2786, 0.008333, 0.2692, 0.09826, 0.4899, 0.0, 0.2625, 0.0, 0.008333, 0.008333, 0.008333, 0.008333, 0.2692, 0.008333, 0.0, 0.9917, 0.0, 0.9917, 0.008333, 0.008333, 0.008333, 1.0, 0.008333, 1.0, 0.2625, 0.9917, 0.2692, 0.9917, 0.008333, 0.9969, 0.2786, 0.9115, 0.4881, 0.9017, 0.4899, 0.9917, 0.2692, 0.025, 0.2625, 0.008333, 0.2625, 0.008333, 0.2786, 0.025, 0.2786, 0.9917, 0.2692, 0.9017, 0.4899, 0.9115, 0.4881, 0.9969, 0.2786, 1.0, 0.2625, 1.0, 0.008333, 0.9917, 0.008333, 0.9917, 0.2692, 0.9917, 0.0, 0.008333, 0.0, 0.008333, 0.008333, 0.9917, 0.008333, 0.0, 0.008333, 0.0, 0.2625, 0.008333, 0.2692, 0.008333, 0.008333, 0.003144, 0.2786, 0.08852, 0.4881, 0.09826, 0.4899, 0.008333, 0.2692, 0.09899, 0.4998, 0.276, 0.596, 0.2855, 0.5917, 0.09826, 0.4899, 0.008333, 0.4881, 0.025, 0.4881, 0.025, 0.4998, 0.008333, 0.4998, 0.025, 0.0, 0.008333, 0.0, 0.008333, 0.008333, 0.025, 0.008333, 0.008333, 0.2625, 0.025, 0.2625, 0.025, 0.2786, 0.008333, 0.2786, 0.025, 0.008333, 0.008333, 0.008333, 0.008333, 0.0, 0.025, 0.0, 0.008333, 0.008333, 0.2855, 0.5917, 0.008333, 0.2692, 0.008333, 0.2625, 0.025, 0.2625, 0.025, 0.008333, 0.008333, 0.008333, 0.008333, 0.9917, 0.025, 0.9917, 0.025, 0.008333, 0.008333, 0.008333, 0.008333, 0.4881, 0.025, 0.4881, 0.025, 0.2786, 0.008333, 0.2786, 0.008333, 0.724, 0.025, 0.724, 0.025, 0.901, 0.008333, 0.901, 0.025, 0.2917, 0.025, 0.7083, 0.008333, 0.7083, 0.008333, 0.2917, 0.7145, 0.5917, 0.9017, 0.4899, 0.9917, 0.2692, 0.025, 0.008333, 0.025, 0.2625, 0.008333, 0.2625, 0.008333, 0.008333, 0.025, 0.2786, 0.025, 0.4881, 0.008333, 0.4881, 0.008333, 0.2786, 0.025, 0.09899, 0.025, 0.276, 0.008333, 0.276, 0.008333, 0.09899, 0.9917, 0.2692, 0.9917, 0.008333, 0.7145, 0.5917, 0.9917, 0.008333, 0.008333, 0.008333, 0.7145, 0.5917, 0.008333, 0.008333, 0.008333, 0.2692, 0.2855, 0.5917, 0.008333, 0.2692, 0.09826, 0.4899, 0.2855, 0.5917, 0.2855, 0.5917, 0.7145, 0.5917, 0.008333, 0.008333, 0.008333, 0.008333, 0.9917, 0.008333, 0.7145, 0.5917, 0.9917, 0.008333, 0.9917, 0.2692, 0.7145, 0.5917, 0.9917, 0.2692, 0.9017, 0.4899, 0.7145, 0.5917, 0.7145, 0.5917, 0.2855, 0.5917, 0.008333, 0.008333, 0.2855, 0.5917, 0.09826, 0.4899, 0.008333, 0.2692, 0.008333, 0.008333, 0.9917, 0.008333, 0.7145, 0.5917, 0.9917, 0.008333, 0.9917, 0.2692, 0.7145, 0.5917, 0.9917, 0.2692, 0.9017, 0.4899, 0.7145, 0.5917, 0.7145, 0.5917, 0.2855, 0.5917, 0.008333, 0.008333, 0.2855, 0.5917, 0.09826, 0.4899, 0.008333, 0.2692, 0.9917, 0.2692, 0.9917, 0.008333, 0.7145, 0.5917, 0.9917, 0.008333, 0.008333, 0.008333, 0.7145, 0.5917, 0.008333, 0.008333, 0.008333, 0.2692, 0.2855, 0.5917, 0.008333, 0.2692, 0.09826, 0.4899, 0.2855, 0.5917, 0.2855, 0.5917, 0.7145, 0.5917, 0.008333, 0.008333])
me_panel_002.materials.append(mat_ch_panel)
me_panel_002.update()
me_slot_002 = bpy.data.meshes.new('Slot.002')
me_slot_002.from_pydata([(0.17, 1.28, 0.38), (0.17, 1.3, 0.4), (0.19, 1.28, 0.4), (0.19, 1.28, 1.28), (0.17, 1.3, 1.28), (0.17, 1.28, 1.3), (0.17, -1.3, 0.4), (0.17, -1.28, 0.38), (0.19, -1.28, 0.4), (0.17, -1.3, 1.28), (0.19, -1.28, 1.28), (0.17, -1.28, 1.3), (-0.17, 1.28, 0.38), (-0.19, 1.28, 0.4), (-0.17, 1.3, 0.4), (-0.19, 1.28, 1.28), (-0.17, 1.28, 1.3), (-0.17, 1.3, 1.28), (-0.17, -1.28, 0.38), (-0.17, -1.3, 0.4), (-0.19, -1.28, 0.4), (-0.19, -1.28, 1.28), (-0.17, -1.3, 1.28), (-0.17, -1.28, 1.3)], [], [(9, 10, 11), (0, 1, 2), (3, 4, 5), (6, 7, 8), (12, 13, 14), (15, 16, 17), (18, 19, 20), (21, 22, 23), (15, 21, 23, 16), (22, 9, 11, 23), (10, 3, 5, 11), (4, 17, 16, 5), (9, 6, 8, 10), (7, 0, 2, 8), (1, 4, 3, 2), (0, 12, 14, 1), (13, 15, 17, 14), (12, 18, 20, 13), (19, 22, 21, 20), (18, 7, 6, 19), (2, 3, 10, 8), (17, 4, 1, 14), (12, 0, 7, 18), (11, 5, 16, 23), (6, 9, 22, 19), (21, 15, 13, 20)])
_uv = me_slot_002.uv_layers.new(name='Float2')
_uv.uv.foreach_set('vector', [0.1385, 0.3462, 0.1462, 0.3462, 0.1385, 0.3538, 0.1385, 0.0, 0.1385, 0.007692, 0.1462, 0.007692, 0.1462, 0.3462, 0.1385, 0.3462, 0.1385, 0.3538, 0.1385, 0.007692, 0.1385, 0.0, 0.1462, 0.007692, 0.007692, 0.0, 0.0, 0.007692, 0.007692, 0.007692, 0.0, 0.3462, 0.007692, 0.3538, 0.007692, 0.3462, 0.007692, 0.0, 0.007692, 0.007692, 0.0, 0.007692, 0.0, 0.3462, 0.007692, 0.3462, 0.007692, 0.3538, 0.0, 0.9923, 0.0, 0.007692, 0.007692, 0.007692, 0.007692, 0.9923, 0.007692, 0.3462, 0.1385, 0.3462, 0.1385, 0.3538, 0.007692, 0.3538, 0.1462, 0.007692, 0.1462, 0.9923, 0.1385, 0.9923, 0.1385, 0.007692, 0.1385, 0.3462, 0.007692, 0.3462, 0.007692, 0.3538, 0.1385, 0.3538, 0.1385, 0.3462, 0.1385, 0.007692, 0.1462, 0.007692, 0.1462, 0.3462, 0.007692, 0.0, 0.9923, 0.0, 0.9923, 0.007692, 0.007692, 0.007692, 0.1385, 0.007692, 0.1385, 0.3462, 0.1462, 0.3462, 0.1462, 0.007692, 0.1385, 0.0, 0.007692, 0.0, 0.007692, 0.007692, 0.1385, 0.007692, 0.0, 0.007692, 0.0, 0.3462, 0.007692, 0.3462, 0.007692, 0.007692, 0.9923, 0.0, 0.007692, 0.0, 0.007692, 0.007692, 0.9923, 0.007692, 0.007692, 0.007692, 0.007692, 0.3462, 0.0, 0.3462, 0.0, 0.007692, 0.007692, 0.0, 0.1385, 0.0, 0.1385, 0.007692, 0.007692, 0.007692, 0.9923, 0.007692, 0.9923, 0.3462, 0.007692, 0.3462, 0.007692, 0.007692, 0.007692, 0.3462, 0.1385, 0.3462, 0.1385, 0.007692, 0.007692, 0.007692, 0.007692, 0.9923, 0.1385, 0.9923, 0.1385, 0.007692, 0.007692, 0.007692, 0.1385, 0.007692, 0.1385, 0.9923, 0.007692, 0.9923, 0.007692, 0.007692, 0.1385, 0.007692, 0.1385, 0.3462, 0.007692, 0.3462, 0.007692, 0.007692, 0.007692, 0.3462, 0.9923, 0.3462, 0.9923, 0.007692, 0.007692, 0.007692])
me_slot_002.materials.append(mat_ch_slot)
me_slot_002.update()
me_arm_002 = bpy.data.meshes.new('Arm.002')
me_arm_002.from_pydata([(0.1016, 0.0421, -1.3), (0.0421, 0.1016, -1.3), (-0.0421, 0.1016, -1.3), (-0.1016, 0.0421, -1.3), (-0.1016, -0.0421, -1.3), (-0.0421, -0.1016, -1.3), (0.0421, -0.1016, -1.3), (0.1016, -0.0421, -1.3), (0.1293, 0.05358, -1.27), (0.05358, 0.1293, -1.27), (-0.05358, 0.1293, -1.27), (-0.1293, 0.05358, -1.27), (-0.1293, -0.05358, -1.27), (-0.05358, -0.1293, -1.27), (0.05358, -0.1293, -1.27), (0.1293, -0.05358, -1.27), (0.1293, 0.05358, 1.27), (0.05358, 0.1293, 1.27), (-0.05358, 0.1293, 1.27), (-0.1293, 0.05358, 1.27), (-0.1293, -0.05358, 1.27), (-0.05358, -0.1293, 1.27), (0.05358, -0.1293, 1.27), (0.1293, -0.05358, 1.27), (0.1016, 0.0421, 1.3), (0.0421, 0.1016, 1.3), (-0.0421, 0.1016, 1.3), (-0.1016, 0.0421, 1.3), (-0.1016, -0.0421, 1.3), (-0.0421, -0.1016, 1.3), (0.0421, -0.1016, 1.3), (0.1016, -0.0421, 1.3)], [], [(10, 9, 1, 2), (7, 15, 14, 6), (30, 31, 24), (20, 21, 29, 28), (30, 24, 26), (17, 16, 8, 9), (2, 0, 6), (6, 5, 4), (4, 3, 2), (12, 11, 3, 4), (18, 17, 9, 10), (25, 17, 18, 26), (6, 14, 13, 5), (26, 28, 30), (20, 19, 11, 12), (0, 8, 15, 7), (0, 7, 6), (2, 1, 0), (6, 4, 2), (26, 18, 19, 27), (14, 22, 21, 13), (21, 22, 30, 29), (9, 8, 0, 1), (8, 16, 23, 15), (15, 23, 22, 14), (22, 23, 31, 30), (19, 18, 10, 11), (11, 10, 2, 3), (28, 29, 30), (23, 16, 24, 31), (5, 13, 12, 4), (26, 27, 28), (24, 16, 17, 25), (24, 25, 26), (27, 19, 20, 28), (13, 21, 20, 12)])
_uv = me_arm_002.uv_layers.new(name='Float2')
_uv.uv.foreach_set('vector', [0.02914, 0.01154, 0.07035, 0.01154, 0.06594, 0.0, 0.03356, 0.0, 0.08883, 0.03356, 0.09949, 0.02914, 0.07035, 0.0, 0.06594, 0.01066, 0.06594, 0.01066, 0.08883, 0.03356, 0.08883, 0.06594, 0.0, 0.02914, 0.02914, 0.0, 0.03356, 0.01066, 0.01066, 0.03356, 0.06594, 0.01066, 0.08883, 0.06594, 0.03356, 0.08883, 0.09949, 0.9885, 0.07035, 0.9885, 0.07035, 0.01154, 0.09949, 0.01154, 0.03356, 0.08883, 0.08883, 0.06594, 0.06594, 0.01066, 0.06594, 0.01066, 0.03356, 0.01066, 0.01066, 0.03356, 0.01066, 0.03356, 0.01066, 0.06594, 0.03356, 0.08883, 0.02914, 0.01154, 0.07035, 0.01154, 0.06594, 0.0, 0.03356, 0.0, 0.02914, 0.9885, 0.07035, 0.9885, 0.07035, 0.01154, 0.02914, 0.01154, 0.06594, 1.0, 0.07035, 0.9885, 0.02914, 0.9885, 0.03356, 1.0, 0.06594, 0.0, 0.07035, 0.01154, 0.02914, 0.01154, 0.03356, 0.0, 0.03356, 0.08883, 0.01066, 0.03356, 0.06594, 0.01066, 0.02914, 0.9885, 0.07035, 0.9885, 0.07035, 0.01154, 0.02914, 0.01154, 0.06594, 0.0, 0.07035, 0.01154, 0.02914, 0.01154, 0.03356, 0.0, 0.08883, 0.06594, 0.08883, 0.03356, 0.06594, 0.01066, 0.03356, 0.08883, 0.06594, 0.08883, 0.08883, 0.06594, 0.06594, 0.01066, 0.01066, 0.03356, 0.03356, 0.08883, 0.03356, 0.08883, 0.02914, 0.09949, 0.0, 0.07035, 0.01066, 0.06594, 0.07035, 0.01154, 0.07035, 0.9885, 0.02914, 0.9885, 0.02914, 0.01154, 0.02914, 0.9885, 0.07035, 0.9885, 0.06594, 1.0, 0.03356, 1.0, 0.07035, 0.09949, 0.09949, 0.07035, 0.08883, 0.06594, 0.06594, 0.08883, 0.07035, 0.01154, 0.07035, 0.9885, 0.02914, 0.9885, 0.02914, 0.01154, 0.02914, 0.01154, 0.02914, 0.9885, 0.0, 0.9885, 0.0, 0.01154, 0.07035, 0.0, 0.09949, 0.02914, 0.08883, 0.03356, 0.06594, 0.01066, 0.07035, 0.9885, 0.09949, 0.9885, 0.09949, 0.01154, 0.07035, 0.01154, 0.0, 0.07035, 0.02914, 0.09949, 0.03356, 0.08883, 0.01066, 0.06594, 0.01066, 0.03356, 0.03356, 0.01066, 0.06594, 0.01066, 0.02914, 0.9885, 0.07035, 0.9885, 0.06594, 1.0, 0.03356, 1.0, 0.03356, 0.01066, 0.02914, 0.0, 0.0, 0.02914, 0.01066, 0.03356, 0.03356, 0.08883, 0.01066, 0.06594, 0.01066, 0.03356, 0.08883, 0.06594, 0.09949, 0.07035, 0.07035, 0.09949, 0.06594, 0.08883, 0.08883, 0.06594, 0.06594, 0.08883, 0.03356, 0.08883, 0.06594, 1.0, 0.07035, 0.9885, 0.02914, 0.9885, 0.03356, 1.0, 0.0, 0.01154, 0.0, 0.9885, 0.02914, 0.9885, 0.02914, 0.01154])
me_arm_002.materials.append(mat_ch_arm)
me_arm_002.update()

# ---- objects
ob_base = bpy.data.objects.new('Base', me_base_002)
ob_body = bpy.data.objects.new('Body', me_body_002)
ob_panel = bpy.data.objects.new('Panel', me_panel_002)
ob_slot = bpy.data.objects.new('Slot', me_slot_002)
ob_arm = bpy.data.objects.new('Arm', me_arm_002)

# ---- transforms, parenting, visibility, modifiers, constraints
ob_base.location = (0.0, 0.0, 0.0)
ob_body.location = (0.0, 0.0, 0.0)
ob_panel.location = (0.0, 0.0, 0.0)
ob_slot.location = (0.0, 0.0, 0.0)
ob_arm.location = (0.0, -0.4226, 2.906)
ob_arm.rotation_euler = (0.4363, 0.0, 0.0)

# ---- collection membership
col_oreleverchunky.objects.link(ob_base)
col_oreleverchunky.objects.link(ob_body)
col_oreleverchunky.objects.link(ob_panel)
col_oreleverchunky.objects.link(ob_slot)
col_oreleverchunky.objects.link(ob_arm)

# ---- scene / render settings (as saved in the file)
scene.frame_start = 1; scene.frame_end = 250; scene.frame_set(1)
scene.render.engine = 'BLENDER_EEVEE_NEXT'
scene.render.bake_bias = 0.0
scene.render.bake_samples = 0
scene.render.compositor_device = 'GPU'
scene.eevee.use_volume_custom_range = False
scene.eevee.fast_gi_thickness_near = 0.1
scene.eevee.fast_gi_thickness_far = 0.0
scene.eevee.ray_tracing_options.screen_trace_thickness = 0.1
bpy.context.view_layer.update()

# ---- added for rendering (the .blend has no active camera and no usable light): camera, sun + grey world if the file has none
cam_auto = bpy.data.cameras.new('AutoCamera')
cam_auto.lens = 50.0
cam_auto.sensor_width = 36.0
cam_auto.clip_end = 1000.0
ob_auto_camera = bpy.data.objects.new('AutoCamera', cam_auto)
scene.collection.objects.link(ob_auto_camera)
ob_auto_camera.location = (5.56234, -6.67481, 6.51946)
ob_auto_camera.rotation_euler = (1.09748, -7.21219e-08, 0.694738)
scene.camera = ob_auto_camera
light_auto_sun = bpy.data.lights.new('AutoSun', 'SUN')
light_auto_sun.energy = 3.0
light_auto_sun.angle = 0.0523599
ob_auto_sun = bpy.data.objects.new('AutoSun', light_auto_sun)
scene.collection.objects.link(ob_auto_sun)
ob_auto_sun.rotation_euler = (0.872665, 0.174533, 0.523599)
if scene.world is None:
    world_auto = bpy.data.worlds.new('AutoWorld')
    world_auto.color = (0.3, 0.3, 0.3)
    scene.world = world_auto
bpy.context.view_layer.update()
